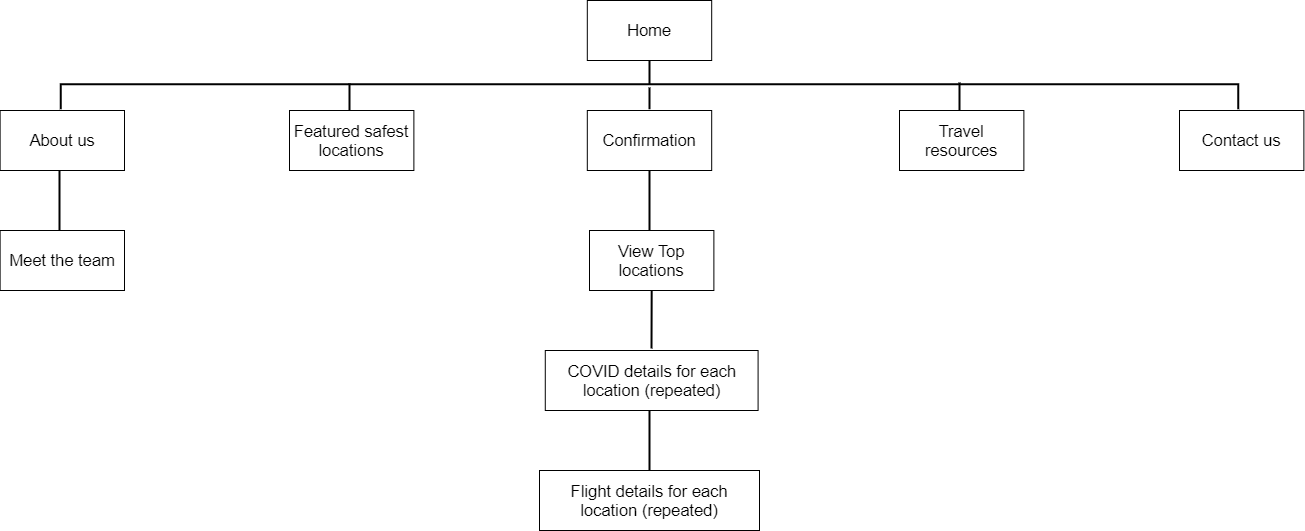

The diagram above was exported from draw.io. Its source (the exported page's mxGraphModel, read from the mxfile embedded in the PNG):
<mxGraphModel dx="2272" dy="762" grid="1" gridSize="10" guides="1" tooltips="1" connect="1" arrows="1" fold="1" page="1" pageScale="1" pageWidth="850" pageHeight="1100" math="0" shadow="0">
  <root>
    <mxCell id="HAzJUVHQJTmNfT-YXoLq-0" />
    <mxCell id="HAzJUVHQJTmNfT-YXoLq-1" parent="HAzJUVHQJTmNfT-YXoLq-0" />
    <mxCell id="HAzJUVHQJTmNfT-YXoLq-3" value="" style="strokeWidth=2;html=1;shape=mxgraph.flowchart.annotation_2;align=left;labelPosition=right;pointerEvents=1;rotation=90;" parent="HAzJUVHQJTmNfT-YXoLq-1" vertex="1">
      <mxGeometry x="-25" y="-454.92" width="50" height="1177.34" as="geometry" />
    </mxCell>
    <mxCell id="57nBPriugb0_xy9wWHtx-3" value="" style="endArrow=none;html=1;strokeWidth=2;exitX=1;exitY=0.5;exitDx=0;exitDy=0;exitPerimeter=0;" parent="HAzJUVHQJTmNfT-YXoLq-1" source="HAzJUVHQJTmNfT-YXoLq-3" edge="1">
      <mxGeometry width="50" height="50" relative="1" as="geometry">
        <mxPoint x="270.5" y="190" as="sourcePoint" />
        <mxPoint y="137" as="targetPoint" />
      </mxGeometry>
    </mxCell>
    <mxCell id="57nBPriugb0_xy9wWHtx-4" value="" style="endArrow=none;html=1;strokeWidth=2;exitX=0.5;exitY=0;exitDx=0;exitDy=0;" parent="HAzJUVHQJTmNfT-YXoLq-1" edge="1">
      <mxGeometry width="50" height="50" relative="1" as="geometry">
        <mxPoint x="310" y="160" as="sourcePoint" />
        <mxPoint x="310" y="132" as="targetPoint" />
      </mxGeometry>
    </mxCell>
    <mxCell id="SOgAxWrPCzZNUwki8Ne1-1" style="edgeStyle=orthogonalEdgeStyle;rounded=0;orthogonalLoop=1;jettySize=auto;html=1;exitX=0.5;exitY=1;exitDx=0;exitDy=0;strokeColor=#000000;strokeWidth=2;" parent="HAzJUVHQJTmNfT-YXoLq-1" edge="1">
      <mxGeometry relative="1" as="geometry">
        <mxPoint x="310" y="210" as="sourcePoint" />
        <mxPoint x="310" y="210" as="targetPoint" />
      </mxGeometry>
    </mxCell>
    <mxCell id="SOgAxWrPCzZNUwki8Ne1-4" value="" style="endArrow=none;html=1;strokeWidth=2;entryX=0.5;entryY=1;entryDx=0;entryDy=0;exitX=0.5;exitY=0;exitDx=0;exitDy=0;" parent="HAzJUVHQJTmNfT-YXoLq-1" edge="1">
      <mxGeometry width="50" height="50" relative="1" as="geometry">
        <mxPoint y="280" as="sourcePoint" />
        <mxPoint y="215" as="targetPoint" />
        <Array as="points" />
      </mxGeometry>
    </mxCell>
    <mxCell id="VDmqYIHbUXr8YpXPa7hc-5" value="" style="endArrow=none;html=1;strokeWidth=2;entryX=0.5;entryY=1;entryDx=0;entryDy=0;" parent="HAzJUVHQJTmNfT-YXoLq-1" target="YK85ur4kGNoaNH9qEH2g-30" edge="1">
      <mxGeometry width="50" height="50" relative="1" as="geometry">
        <mxPoint x="2" y="398" as="sourcePoint" />
        <mxPoint x="-0.8024999999997817" y="372.02" as="targetPoint" />
      </mxGeometry>
    </mxCell>
    <mxCell id="AHUVpC5UE_akqromI8H5-1" value="" style="endArrow=none;html=1;strokeWidth=2;exitX=0.5;exitY=0;exitDx=0;exitDy=0;" parent="HAzJUVHQJTmNfT-YXoLq-1" edge="1">
      <mxGeometry width="50" height="50" relative="1" as="geometry">
        <mxPoint x="-300" y="160" as="sourcePoint" />
        <mxPoint x="-300" y="133" as="targetPoint" />
      </mxGeometry>
    </mxCell>
    <mxCell id="AHUVpC5UE_akqromI8H5-4" value="" style="endArrow=none;html=1;strokeWidth=2;exitX=0.5;exitY=0;exitDx=0;exitDy=0;entryX=0.5;entryY=1;entryDx=0;entryDy=0;" parent="HAzJUVHQJTmNfT-YXoLq-1" edge="1">
      <mxGeometry width="50" height="50" relative="1" as="geometry">
        <mxPoint x="-590" y="280" as="sourcePoint" />
        <mxPoint x="-590" y="220" as="targetPoint" />
      </mxGeometry>
    </mxCell>
    <mxCell id="YK85ur4kGNoaNH9qEH2g-1" value="" style="endArrow=none;html=1;strokeColor=#000000;fontSize=16;exitX=0.5;exitY=1;exitDx=0;exitDy=0;entryX=0.5;entryY=0;entryDx=0;entryDy=0;strokeWidth=2;" parent="HAzJUVHQJTmNfT-YXoLq-1" edge="1">
      <mxGeometry width="50" height="50" relative="1" as="geometry">
        <mxPoint y="460" as="sourcePoint" />
        <mxPoint y="520" as="targetPoint" />
      </mxGeometry>
    </mxCell>
    <mxCell id="YK85ur4kGNoaNH9qEH2g-18" value="&lt;span style=&quot;font-family: &amp;#34;helvetica&amp;#34;&quot;&gt;&lt;font style=&quot;font-size: 16.5px&quot;&gt;Home&lt;/font&gt;&lt;/span&gt;" style="rounded=0;whiteSpace=wrap;html=1;" parent="HAzJUVHQJTmNfT-YXoLq-1" vertex="1">
      <mxGeometry x="-62.19" y="50" width="124.38" height="60" as="geometry" />
    </mxCell>
    <mxCell id="YK85ur4kGNoaNH9qEH2g-23" value="&lt;span style=&quot;font-family: &amp;#34;helvetica&amp;#34;&quot;&gt;&lt;font style=&quot;font-size: 16.5px&quot;&gt;Featured safest locations&lt;/font&gt;&lt;/span&gt;" style="rounded=0;whiteSpace=wrap;html=1;" parent="HAzJUVHQJTmNfT-YXoLq-1" vertex="1">
      <mxGeometry x="-360" y="160" width="124.38" height="60" as="geometry" />
    </mxCell>
    <mxCell id="YK85ur4kGNoaNH9qEH2g-24" value="&lt;span style=&quot;font-family: &amp;#34;helvetica&amp;#34;&quot;&gt;&lt;font style=&quot;font-size: 16.5px&quot;&gt;Confirmation&lt;/font&gt;&lt;/span&gt;" style="rounded=0;whiteSpace=wrap;html=1;" parent="HAzJUVHQJTmNfT-YXoLq-1" vertex="1">
      <mxGeometry x="-62.19" y="160" width="124.38" height="60" as="geometry" />
    </mxCell>
    <mxCell id="YK85ur4kGNoaNH9qEH2g-26" value="&lt;span style=&quot;font-family: &amp;#34;helvetica&amp;#34;&quot;&gt;&lt;font style=&quot;font-size: 16.5px&quot;&gt;Travel resources&lt;/font&gt;&lt;/span&gt;" style="rounded=0;whiteSpace=wrap;html=1;" parent="HAzJUVHQJTmNfT-YXoLq-1" vertex="1">
      <mxGeometry x="250" y="160" width="124.38" height="60" as="geometry" />
    </mxCell>
    <mxCell id="YK85ur4kGNoaNH9qEH2g-27" value="&lt;span style=&quot;font-family: &amp;#34;helvetica&amp;#34;&quot;&gt;&lt;font style=&quot;font-size: 16.5px&quot;&gt;Contact us&lt;/font&gt;&lt;/span&gt;" style="rounded=0;whiteSpace=wrap;html=1;" parent="HAzJUVHQJTmNfT-YXoLq-1" vertex="1">
      <mxGeometry x="530" y="160" width="124.38" height="60" as="geometry" />
    </mxCell>
    <mxCell id="YK85ur4kGNoaNH9qEH2g-28" value="&lt;span style=&quot;font-family: &amp;#34;helvetica&amp;#34;&quot;&gt;&lt;font style=&quot;font-size: 16.5px&quot;&gt;About us&lt;/font&gt;&lt;/span&gt;" style="rounded=0;whiteSpace=wrap;html=1;" parent="HAzJUVHQJTmNfT-YXoLq-1" vertex="1">
      <mxGeometry x="-649.3800000000001" y="160" width="124.38" height="60" as="geometry" />
    </mxCell>
    <mxCell id="YK85ur4kGNoaNH9qEH2g-29" value="&lt;span style=&quot;font-family: &amp;#34;helvetica&amp;#34;&quot;&gt;&lt;font style=&quot;font-size: 16.5px&quot;&gt;Meet the team&lt;/font&gt;&lt;/span&gt;" style="rounded=0;whiteSpace=wrap;html=1;" parent="HAzJUVHQJTmNfT-YXoLq-1" vertex="1">
      <mxGeometry x="-649.38" y="280" width="124.38" height="60" as="geometry" />
    </mxCell>
    <mxCell id="YK85ur4kGNoaNH9qEH2g-30" value="&lt;font face=&quot;helvetica&quot; style=&quot;font-size: 16.5px&quot;&gt;View Top locations&lt;/font&gt;" style="rounded=0;whiteSpace=wrap;html=1;" parent="HAzJUVHQJTmNfT-YXoLq-1" vertex="1">
      <mxGeometry x="-60" y="280" width="124.38" height="60" as="geometry" />
    </mxCell>
    <mxCell id="YK85ur4kGNoaNH9qEH2g-32" value="&lt;font face=&quot;helvetica&quot; style=&quot;font-size: 16.5px&quot;&gt;COVID details for each location (repeated)&lt;/font&gt;" style="rounded=0;whiteSpace=wrap;html=1;" parent="HAzJUVHQJTmNfT-YXoLq-1" vertex="1">
      <mxGeometry x="-104.22" y="400" width="212.81" height="60" as="geometry" />
    </mxCell>
    <mxCell id="YK85ur4kGNoaNH9qEH2g-35" value="&lt;font face=&quot;helvetica&quot; style=&quot;font-size: 16.5px&quot;&gt;Flight details for each location (repeated)&lt;/font&gt;" style="rounded=0;whiteSpace=wrap;html=1;" parent="HAzJUVHQJTmNfT-YXoLq-1" vertex="1">
      <mxGeometry x="-110" y="520" width="220" height="60" as="geometry" />
    </mxCell>
  </root>
</mxGraphModel>